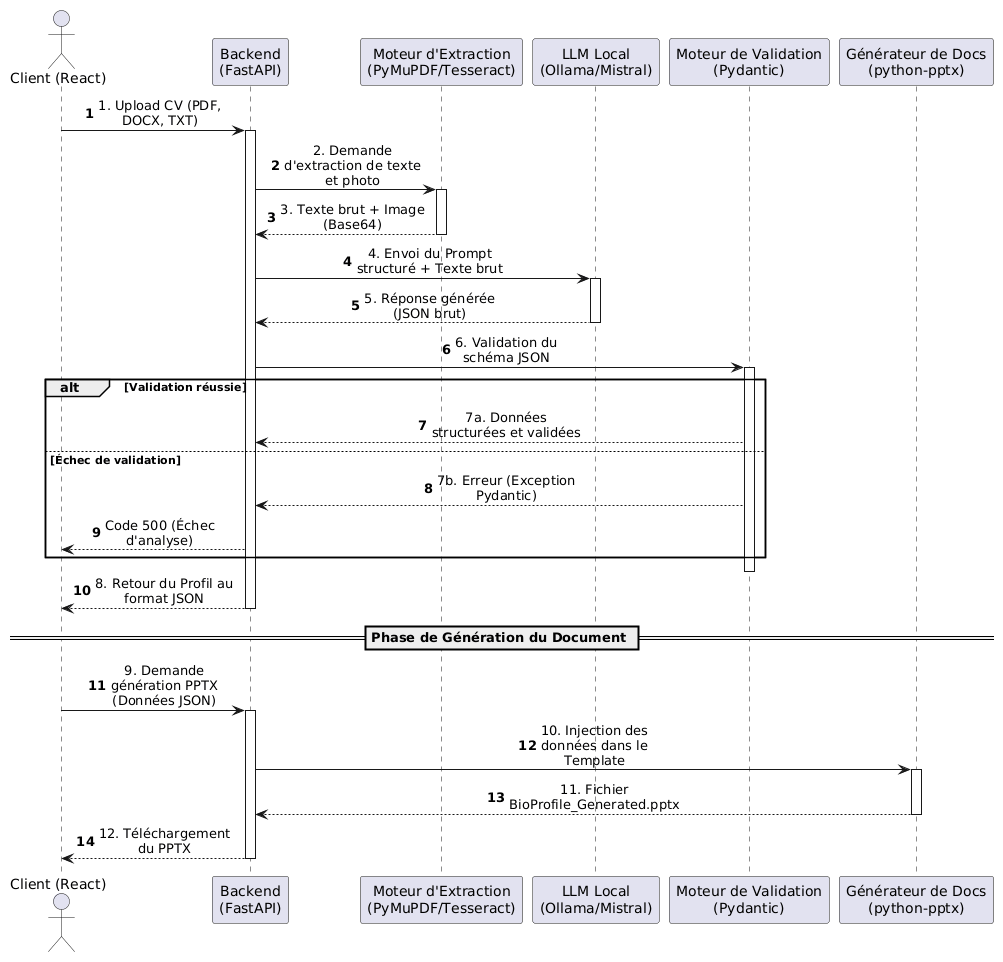

The diagram above was rendered by PlantUML. Its source (embedded in the PNG):
@startuml
autonumber
skinparam maxMessageSize 150
skinparam defaultFontName Arial
skinparam sequenceMessageAlign center

actor "Client (React)" as Client
participant "Backend\n(FastAPI)" as API
participant "Moteur d'Extraction\n(PyMuPDF/Tesseract)" as OCR
participant "LLM Local\n(Ollama/Mistral)" as LLM
participant "Moteur de Validation\n(Pydantic)" as Pydantic
participant "Générateur de Docs\n(python-pptx)" as PPTX

Client -> API : 1. Upload CV (PDF, DOCX, TXT)
activate API

API -> OCR : 2. Demande d'extraction de texte et photo
activate OCR
OCR --> API : 3. Texte brut + Image (Base64)
deactivate OCR

API -> LLM : 4. Envoi du Prompt structuré + Texte brut
activate LLM
LLM --> API : 5. Réponse générée (JSON brut)
deactivate LLM

API -> Pydantic : 6. Validation du schéma JSON
activate Pydantic
alt Validation réussie
    Pydantic --> API : 7a. Données structurées et validées
else Échec de validation
    Pydantic --> API : 7b. Erreur (Exception Pydantic)
    API --> Client : Code 500 (Échec d'analyse)
end
deactivate Pydantic

API --> Client : 8. Retour du Profil au format JSON
deactivate API

== Phase de Génération du Document ==

Client -> API : 9. Demande génération PPTX (Données JSON)
activate API
API -> PPTX : 10. Injection des données dans le Template
activate PPTX
PPTX --> API : 11. Fichier BioProfile_Generated.pptx
deactivate PPTX

API --> Client : 12. Téléchargement du PPTX
deactivate API
@enduml